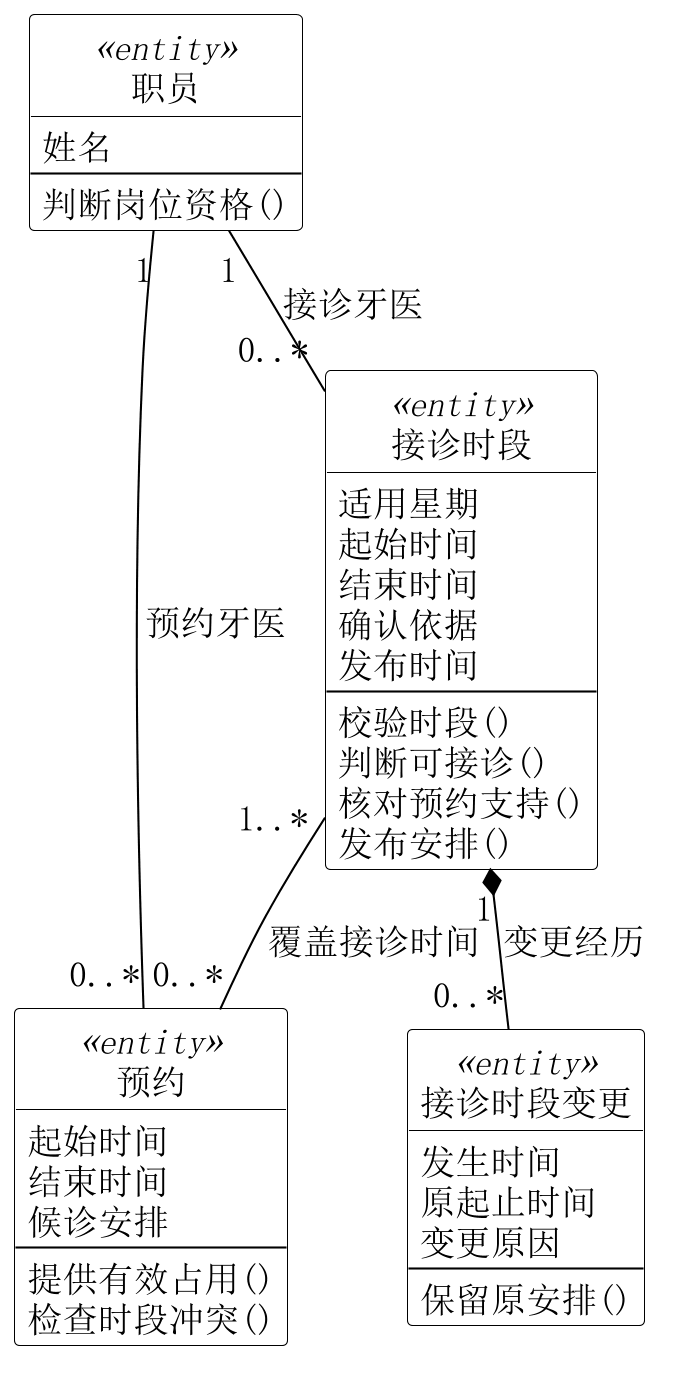

The diagram above was rendered by PlantUML. Its source (embedded in the PNG):
@startuml
skinparam backgroundColor white
skinparam shadowing false
skinparam defaultFontName SimSun
skinparam defaultFontSize 17
skinparam dpi 200
skinparam ArrowColor black
skinparam class {
 BackgroundColor white
 BorderColor black
 FontColor black
}
skinparam classAttributeIconSize 0
hide circle
top to bottom direction
skinparam nodesep 35
skinparam ranksep 45
class "职员" as S <<entity>> {
 姓名
 --
 判断岗位资格()
}
class "接诊时段" as T <<entity>> {
 适用星期
 起始时间
 结束时间
 确认依据
 发布时间
 --
 校验时段()
 判断可接诊()
 核对预约支持()
 发布安排()
}
class "预约" as A <<entity>> {
 起始时间
 结束时间
 候诊安排
 --
 提供有效占用()
 检查时段冲突()
}
S "1" -down- "0..*" T : 接诊牙医
S "1" -right- "0..*" A : 预约牙医
class "接诊时段变更" as H <<entity>> {
 发生时间
 原起止时间
 变更原因
 --
 保留原安排()
}
T "1" *-down- "0..*" H : 变更经历
T "1..*" -- "0..*" A : 覆盖接诊时间

@enduml